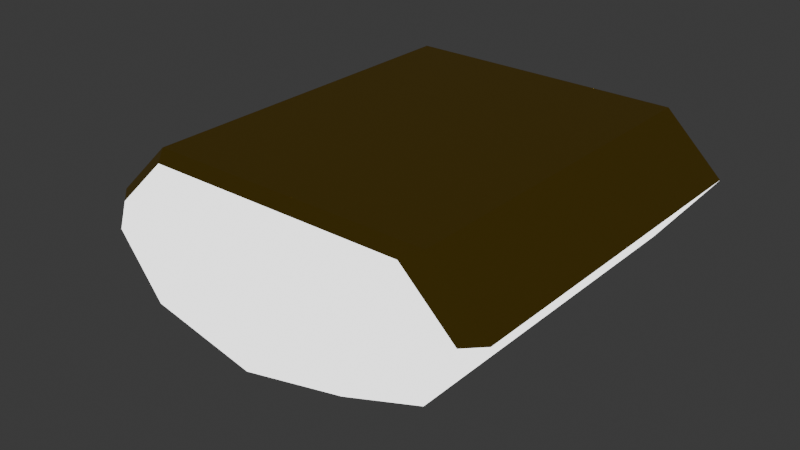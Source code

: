 # Source: Sentry_turret_Bullet.blend  (saved by Blender 4.1.24; exported with 4.5.12 LTS)
import bpy
from mathutils import Matrix  # noqa: F401  (used for matrix-valued properties, if any)

bpy.ops.wm.read_factory_settings(use_empty=True)
scene = bpy.context.scene
scene.name = 'Scene'

# ---- collections
col_collection = bpy.data.collections.new('Collection'); scene.collection.children.link(col_collection)

# ---- materials (node trees are filled in below, after node groups)
mat_white_light = bpy.data.materials.new('White Light')
mat_white_light.use_transparent_shadow = False
mat_gold = bpy.data.materials.new('Gold')
mat_gold.use_transparent_shadow = False

# ---- material node trees
mat_white_light.use_nodes = True; mat_white_light.node_tree.nodes.clear()
_N = mat_white_light.node_tree.nodes; _L = mat_white_light.node_tree.links
n0 = _N.new('ShaderNodeBsdfPrincipled'); n0.name = 'Principled BSDF'; n0.location = (10, 300)
n0.inputs[28].default_value = 2.08
n1 = _N.new('ShaderNodeOutputMaterial'); n1.name = 'Material Output'; n1.location = (300, 300)
_L.new(n0.outputs[0], n1.inputs[0])
n1.is_active_output = True
mat_gold.use_nodes = True; mat_gold.node_tree.nodes.clear()
_N = mat_gold.node_tree.nodes; _L = mat_gold.node_tree.links
n0 = _N.new('ShaderNodeBsdfPrincipled'); n0.name = 'Principled BSDF'; n0.location = (10, 300)
n0.inputs[0].default_value = (0.8012, 0.5467, 0.079, 1.0)
n0.inputs[1].default_value = 1.0
n1 = _N.new('ShaderNodeOutputMaterial'); n1.name = 'Material Output'; n1.location = (300, 300)
_L.new(n0.outputs[0], n1.inputs[0])
n1.is_active_output = True

# ---- world
world_world = bpy.data.worlds.new('World'); scene.world = world_world
world_world.use_nodes = True; world_world.node_tree.nodes.clear()
_N = world_world.node_tree.nodes; _L = world_world.node_tree.links
n0 = _N.new('ShaderNodeOutputWorld'); n0.name = 'World Output'; n0.location = (300, 300)
n1 = _N.new('ShaderNodeBackground'); n1.name = 'Background'; n1.location = (10, 300)
n1.inputs[0].default_value = (0.05088, 0.05088, 0.05088, 1.0)
_L.new(n1.outputs[0], n0.inputs[0])
n0.is_active_output = True
world_world.color = (0.05088, 0.05088, 0.05088)
world_world.use_sun_shadow = False
world_world.sun_shadow_jitter_overblur = 0.0

# ---- meshes
me_circle = bpy.data.meshes.new('Circle')
me_circle.from_pydata([(-0.6352, -0.6352, -1.783), (-0.7071, 0.5095, 8.638e-09), (-1.0, 0.0, 0.0), (-0.7071, -0.7071, 0.0), (0.0, -1.0, 0.0), (0.7071, -0.7071, 0.0), (1.0, 0.0, 0.0), (0.7071, 0.5095, 8.638e-09), (0.0, 0.5095, 2.144e-08), (-0.8955, -0.006749, -1.783), (-0.6528, 0.4156, -1.783), (0.0, -0.8983, -1.783), (0.6352, -0.6352, -1.783), (0.8955, -0.006749, -1.783), (0.6528, 0.4156, -1.783), (0.0, 0.4156, -1.783), (-0.5139, 0.34, 0.2398), (-0.7268, -0.03025, 0.2398), (-0.5139, -0.5441, 0.2398), (2.068e-09, -0.757, 0.2398), (0.5139, -0.5441, 0.2398), (0.7268, -0.03025, 0.2398), (0.5139, 0.34, 0.2398), (2.068e-09, 0.34, 0.2398), (-0.1578, 0.02772, 0.3604), (-0.2232, -0.086, 0.3604), (-0.1578, -0.2438, 0.3604), (1.564e-08, -0.3092, 0.3604), (0.1578, -0.2438, 0.3604), (0.2232, -0.086, 0.3604), (0.1578, 0.02772, 0.3604), (1.564e-08, 0.02772, 0.3604), (-0.7071, 0.5095, -1.783), (0.0, 0.5095, -1.783), (0.7071, 0.5095, -1.783), (1.0, -1.418e-07, -1.783), (0.7071, -0.7071, -1.783), (0.0, -1.0, -1.783), (-0.7071, -0.7071, -1.783), (-1.0, -1.418e-07, -1.783), (0.6449, 0.4549, 0.07722), (0.912, -0.00974, 0.07722), (0.6449, -0.6546, 0.07722), (6.657e-10, -0.9218, 0.07722), (-0.6449, 0.4549, 0.07722), (6.657e-10, 0.4549, 0.07722), (-0.6449, -0.6546, 0.07722), (-0.912, -0.00974, 0.07722)], [], [(5, 4, 37, 36), (7, 6, 35, 34), (1, 8, 33, 32), (3, 2, 39, 38), (6, 5, 36, 35), (8, 7, 34, 33), (4, 3, 38, 37), (2, 1, 32, 39), (10, 15, 14, 13, 12, 11, 0, 9), (41, 40, 22, 21), (43, 42, 20, 19), (45, 44, 16, 23), (47, 46, 18, 17), (42, 41, 21, 20), (40, 45, 23, 22), (46, 43, 19, 18), (44, 47, 17, 16), (20, 21, 29, 28), (18, 19, 27, 26), (16, 17, 25, 24), (22, 23, 31, 30), (21, 22, 30, 29), (19, 20, 28, 27), (17, 18, 26, 25), (23, 16, 24, 31), (25, 26, 27, 28, 29, 30, 31, 24), (15, 10, 32, 33), (13, 14, 34, 35), (12, 13, 35, 36), (11, 12, 36, 37), (0, 11, 37, 38), (9, 0, 38, 39), (10, 9, 39, 32), (14, 15, 33, 34), (1, 2, 47, 44), (3, 4, 43, 46), (7, 8, 45, 40), (5, 6, 41, 42), (2, 3, 46, 47), (8, 1, 44, 45), (4, 5, 42, 43), (6, 7, 40, 41)])
me_circle.polygons.foreach_set('material_index', [0, 1, 1, 0, 0, 1, 0, 1, 0, 0, 0, 0, 0, 0, 0, 0, 0, 0, 0, 0, 0, 0, 0, 0, 0, 0, 1, 1, 0, 0, 0, 0, 1, 1, 1, 0, 1, 0, 0, 1, 0, 1])
_uv = me_circle.uv_layers.new(name='UVMap')
_uv.uv.foreach_set('vector', [0.0, 0.0, 0.0, 0.0, 0.0, 0.0, 0.0, 0.0, 0.0, 0.0, 0.0, 0.0, 0.0, 0.0, 0.0, 0.0, 0.0, 0.0, 0.0, 0.0, 0.0, 0.0, 0.0, 0.0, 0.0, 0.0, 0.0, 0.0, 0.0, 0.0, 0.0, 0.0, 0.0, 0.0, 0.0, 0.0, 0.0, 0.0, 0.0, 0.0, 0.0, 0.0, 0.0, 0.0, 0.0, 0.0, 0.0, 0.0, 0.0, 0.0, 0.0, 0.0, 0.0, 0.0, 0.0, 0.0, 0.0, 0.0, 0.0, 0.0, 0.0, 0.0, 0.0, 0.0, 0.0, 0.0, 0.0, 0.0, 0.0, 0.0, 0.0, 0.0, 0.0, 0.0, 0.0, 0.0, 0.0, 0.0, 0.0, 0.0, 0.0, 0.0, 0.0, 0.0, 0.0, 0.0, 0.0, 0.0, 0.0, 0.0, 0.0, 0.0, 0.0, 0.0, 0.0, 0.0, 0.0, 0.0, 0.0, 0.0, 0.0, 0.0, 0.0, 0.0, 0.0, 0.0, 0.0, 0.0, 0.0, 0.0, 0.0, 0.0, 0.0, 0.0, 0.0, 0.0, 0.0, 0.0, 0.0, 0.0, 0.0, 0.0, 0.0, 0.0, 0.0, 0.0, 0.0, 0.0, 0.0, 0.0, 0.0, 0.0, 0.0, 0.0, 0.0, 0.0, 0.0, 0.0, 0.0, 0.0, 0.0, 0.0, 0.0, 0.0, 0.0, 0.0, 0.0, 0.0, 0.0, 0.0, 0.0, 0.0, 0.0, 0.0, 0.0, 0.0, 0.0, 0.0, 0.0, 0.0, 0.0, 0.0, 0.0, 0.0, 0.0, 0.0, 0.0, 0.0, 0.0, 0.0, 0.0, 0.0, 0.0, 0.0, 0.0, 0.0, 0.0, 0.0, 0.0, 0.0, 0.0, 0.0, 0.0, 0.0, 0.0, 0.0, 0.0, 0.0, 0.0, 0.0, 0.0, 0.0, 0.0, 0.0, 0.0, 0.0, 0.0, 0.0, 0.0, 0.0, 0.0, 0.0, 0.0, 0.0, 0.0, 0.0, 0.0, 0.0, 0.0, 0.0, 0.0, 0.0, 0.0, 0.0, 0.0, 0.0, 0.0, 0.0, 0.0, 0.0, 0.0, 0.0, 0.0, 0.0, 0.0, 0.0, 0.0, 0.0, 0.0, 0.0, 0.0, 0.0, 0.0, 0.0, 0.0, 0.0, 0.0, 0.0, 0.0, 0.0, 0.0, 0.0, 0.0, 0.0, 0.0, 0.0, 0.0, 0.0, 0.0, 0.0, 0.0, 0.0, 0.0, 0.0, 0.0, 0.0, 0.0, 0.0, 0.0, 0.0, 0.0, 0.0, 0.0, 0.0, 0.0, 0.0, 0.0, 0.0, 0.0, 0.0, 0.0, 0.0, 0.0, 0.0, 0.0, 0.0, 0.0, 0.0, 0.0, 0.0, 0.0, 0.0, 0.0, 0.0, 0.0, 0.0, 0.0, 0.0, 0.0, 0.0, 0.0, 0.0, 0.0, 0.0, 0.0, 0.0, 0.0, 0.0, 0.0, 0.0, 0.0, 0.0, 0.0, 0.0, 0.0, 0.0, 0.0, 0.0, 0.0, 0.0, 0.0, 0.0, 0.0, 0.0, 0.0, 0.0, 0.0, 0.0, 0.0, 0.0, 0.0, 0.0, 0.0, 0.0, 0.0, 0.0, 0.0, 0.0, 0.0, 0.0, 0.0, 0.0, 0.0, 0.0, 0.0, 0.0, 0.0, 0.0, 0.0, 0.0, 0.0, 0.0, 0.0, 0.0, 0.0, 0.0, 0.0, 0.0, 0.0, 0.0, 0.0, 0.0])
me_circle.materials.append(mat_white_light)
me_circle.materials.append(mat_gold)
me_circle.update()

# ---- objects
ob_sentry_turret_bullet = bpy.data.objects.new('Sentry Turret Bullet', me_circle)

# ---- transforms, parenting, visibility, modifiers, constraints
ob_sentry_turret_bullet.location = (-0.001539, -0.4165, 0.001646)
ob_sentry_turret_bullet.rotation_euler = (1.571, -0.0, 0.0)
ob_sentry_turret_bullet.scale = (0.2682, 0.1474, 0.2682)

# ---- collection membership
col_collection.objects.link(ob_sentry_turret_bullet)

# ---- scene / render settings (as saved in the file)
scene.frame_start = 1; scene.frame_end = 250; scene.frame_set(1)
scene.render.engine = 'BLENDER_EEVEE_NEXT'
scene.cycles.sampling_pattern = 'TABULATED_SOBOL'
scene.eevee.ray_tracing_options.trace_max_roughness = 0.0
bpy.context.view_layer.update()

# ---- added for rendering (the .blend has no active camera): camera
cam_auto = bpy.data.cameras.new('AutoCamera')
cam_auto.lens = 50.0
cam_auto.sensor_width = 36.0
cam_auto.clip_end = 1000.0
ob_auto_camera = bpy.data.objects.new('AutoCamera', cam_auto)
scene.collection.objects.link(ob_auto_camera)
ob_auto_camera.location = (0.754473, -1.13299, 0.570313)
ob_auto_camera.rotation_euler = (1.09748, -7.21219e-08, 0.694738)
scene.camera = ob_auto_camera
bpy.context.view_layer.update()
